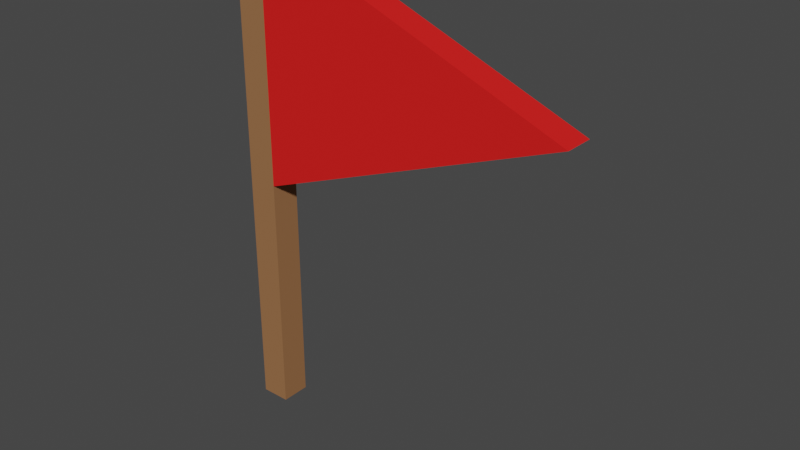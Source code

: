 # Source: click_flag.blend  (saved by Blender 3.1.7; exported with 4.5.12 LTS)
import bpy
from mathutils import Matrix  # noqa: F401  (used for matrix-valued properties, if any)

bpy.ops.wm.read_factory_settings(use_empty=True)
scene = bpy.context.scene
scene.name = 'Scene'

# ---- collections
col_collection = bpy.data.collections.new('Collection'); scene.collection.children.link(col_collection)

# ---- materials (node trees are filled in below, after node groups)
mat_flagmaterial = bpy.data.materials.new('FlagMaterial')
mat_flagmaterial.alpha_threshold = 0.0
mat_flagmaterial.use_transparent_shadow = False
mat_flagmaterial.line_color = (0.0, 0.0, 0.0, 1.0)
mat_flagstaffmaterial = bpy.data.materials.new('FlagStaffMaterial')
mat_flagstaffmaterial.use_transparent_shadow = False

# ---- material node trees
mat_flagmaterial.use_nodes = True; mat_flagmaterial.node_tree.nodes.clear()
_N = mat_flagmaterial.node_tree.nodes; _L = mat_flagmaterial.node_tree.links
n0 = _N.new('ShaderNodeOutputMaterial'); n0.name = 'Material Output'; n0.location = (300, 300)
n1 = _N.new('ShaderNodeBsdfPrincipled'); n1.name = 'Principled BSDF'; n1.location = (10, 300)
n1.distribution = 'GGX'
n1.subsurface_method = 'RANDOM_WALK_SKIN'
n1.inputs[0].default_value = (0.8, 0.01746, 0.01648, 1.0)
n1.inputs[2].default_value = 0.4
n1.inputs[3].default_value = 1.45
n1.inputs[13].default_value = 0.0
n1.inputs[27].default_value = (0.0, 0.0, 0.0, 1.0)
n1.inputs[28].default_value = 1.0
_L.new(n1.outputs[0], n0.inputs[0])
n0.is_active_output = True
mat_flagstaffmaterial.use_nodes = True; mat_flagstaffmaterial.node_tree.nodes.clear()
_N = mat_flagstaffmaterial.node_tree.nodes; _L = mat_flagstaffmaterial.node_tree.links
n0 = _N.new('ShaderNodeBsdfPrincipled'); n0.name = 'Principled BSDF'; n0.location = (10, 300)
n0.distribution = 'GGX'
n0.subsurface_method = 'RANDOM_WALK_SKIN'
n0.inputs[0].default_value = (0.3173, 0.1506, 0.06748, 1.0)
n0.inputs[3].default_value = 1.45
n0.inputs[13].default_value = 0.0
n0.inputs[27].default_value = (0.0, 0.0, 0.0, 1.0)
n0.inputs[28].default_value = 1.0
n1 = _N.new('ShaderNodeOutputMaterial'); n1.name = 'Material Output'; n1.location = (300, 300)
_L.new(n0.outputs[0], n1.inputs[0])
n1.is_active_output = True

# ---- world
world_world = bpy.data.worlds.new('World'); scene.world = world_world
world_world.use_nodes = True; world_world.node_tree.nodes.clear()
_N = world_world.node_tree.nodes; _L = world_world.node_tree.links
n0 = _N.new('ShaderNodeOutputWorld'); n0.name = 'World Output'; n0.location = (300, 300)
n1 = _N.new('ShaderNodeBackground'); n1.name = 'Background'; n1.location = (10, 300)
n1.inputs[0].default_value = (0.05088, 0.05088, 0.05088, 1.0)
_L.new(n1.outputs[0], n0.inputs[0])
n0.is_active_output = True
world_world.color = (0.05088, 0.05088, 0.05088)
world_world.use_sun_shadow = False
world_world.sun_shadow_jitter_overblur = 0.0

# ---- meshes
me_cube = bpy.data.meshes.new('Cube')
me_cube.from_pydata([(1.0, 1.0, 1.0), (1.0, 1.0, -1.0), (1.0, -1.0, 1.0), (1.0, -1.0, -1.0), (-1.0, 1.0, 1.0), (-1.0, 1.0, -1.0), (-1.0, -1.0, 1.0), (-1.0, -1.0, -1.0), (1.0, 1.0, 0.0), (-1.0, -1.0, 0.0), (1.0, -1.0, 0.0), (-1.0, 1.0, 0.0), (22.27, 1.0, 0.5), (22.27, -1.0, 0.5)], [], [(0, 4, 6, 2), (10, 2, 6, 9), (9, 6, 4, 11), (5, 1, 3, 7), (10, 8, 12, 13), (11, 4, 0, 8), (5, 11, 8, 1), (1, 8, 10, 3), (7, 9, 11, 5), (3, 10, 9, 7), (0, 2, 13, 12), (2, 10, 13), (8, 0, 12)])
me_cube.polygons.foreach_set('material_index', [1, 1, 1, 1, 0, 1, 1, 1, 1, 1, 0, 0, 0])
_uv = me_cube.uv_layers.new(name='UVMap')
_uv.uv.foreach_set('vector', [0.625, 0.5, 0.875, 0.5, 0.875, 0.75, 0.625, 0.75, 0.5, 0.75, 0.625, 0.75, 0.625, 1.0, 0.5, 1.0, 0.5, 0.0, 0.625, 0.0, 0.625, 0.25, 0.5, 0.25, 0.125, 0.5, 0.375, 0.5, 0.375, 0.75, 0.125, 0.75, 0.5, 0.75, 0.5, 0.5, 0.5, 0.5, 0.5, 0.75, 0.5, 0.25, 0.625, 0.25, 0.625, 0.5, 0.5, 0.5, 0.375, 0.25, 0.5, 0.25, 0.5, 0.5, 0.375, 0.5, 0.375, 0.5, 0.5, 0.5, 0.5, 0.75, 0.375, 0.75, 0.375, 0.0, 0.5, 0.0, 0.5, 0.25, 0.375, 0.25, 0.375, 0.75, 0.5, 0.75, 0.5, 1.0, 0.375, 1.0, 0.625, 0.5, 0.625, 0.75, 0.625, 0.75, 0.625, 0.5, 0.625, 0.75, 0.5, 0.75, 0.625, 0.75, 0.5, 0.5, 0.625, 0.5, 0.5, 0.5])
me_cube.materials.append(mat_flagmaterial)
me_cube.materials.append(mat_flagstaffmaterial)
me_cube.use_remesh_preserve_volume = False
me_cube.use_remesh_preserve_attributes = False
me_cube.use_mirror_vertex_groups = False
me_cube.update()

# ---- objects
ob_flag = bpy.data.objects.new('Flag', me_cube)

# ---- transforms, parenting, visibility, modifiers, constraints
ob_flag.location = (0.0, 0.0, 1.7)
ob_flag.scale = (0.1025, 0.1025, 1.7)
ob_flag.lock_rotations_4d = False
ob_flag.empty_display_type = 'ARROWS'
ob_flag.lineart.crease_threshold = 0.0

# ---- collection membership
col_collection.objects.link(ob_flag)

# ---- scene / render settings (as saved in the file)
scene.frame_start = 1; scene.frame_end = 250; scene.frame_set(1)
scene.render.engine = 'BLENDER_EEVEE_NEXT'
scene.cycles.sampling_pattern = 'TABULATED_SOBOL'
scene.cycles.use_light_tree = False
scene.view_settings.view_transform = 'Filmic'
bpy.context.view_layer.update()

# ---- added for rendering (the .blend has no active camera and no usable light): camera, sun
cam_auto = bpy.data.cameras.new('AutoCamera')
cam_auto.lens = 50.0
cam_auto.sensor_width = 36.0
cam_auto.clip_end = 1000.0
ob_auto_camera = bpy.data.objects.new('AutoCamera', cam_auto)
scene.collection.objects.link(ob_auto_camera)
ob_auto_camera.location = (4.9359, -4.61582, 4.77721)
ob_auto_camera.rotation_euler = (1.09748, -7.21219e-08, 0.694738)
scene.camera = ob_auto_camera
light_auto_sun = bpy.data.lights.new('AutoSun', 'SUN')
light_auto_sun.energy = 3.0
light_auto_sun.angle = 0.0523599
ob_auto_sun = bpy.data.objects.new('AutoSun', light_auto_sun)
scene.collection.objects.link(ob_auto_sun)
ob_auto_sun.rotation_euler = (0.872665, 0.174533, 0.523599)
bpy.context.view_layer.update()
